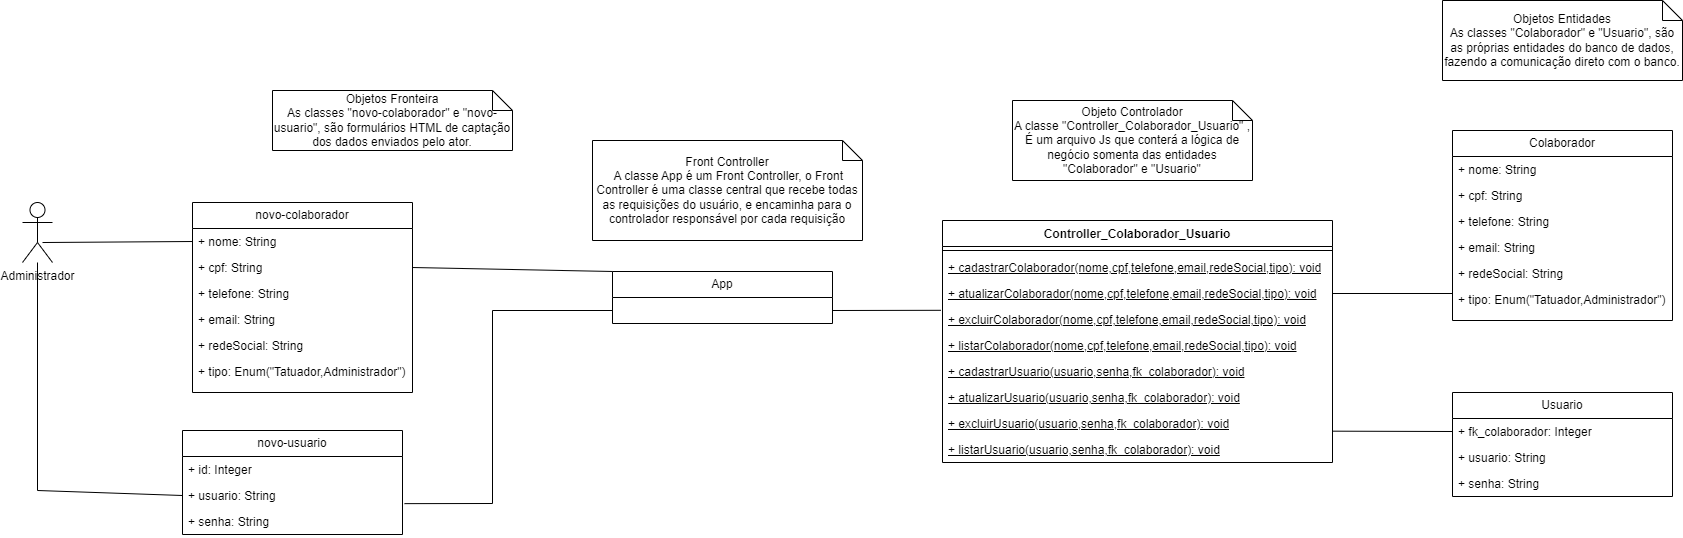

The diagram above was exported from draw.io. Its source (the exported page's mxGraphModel, read from the mxfile embedded in the PNG):
<mxGraphModel dx="205" dy="1675" grid="1" gridSize="10" guides="1" tooltips="1" connect="1" arrows="1" fold="1" page="1" pageScale="1" pageWidth="827" pageHeight="1169" background="#FFFFFF" math="0" shadow="0">
  <root>
    <mxCell id="0" />
    <mxCell id="1" parent="0" />
    <mxCell id="eQoVY-R1WW7PSL7WKBIK-1" value="novo-colaborador" style="swimlane;fontStyle=0;childLayout=stackLayout;horizontal=1;startSize=26;fillColor=none;horizontalStack=0;resizeParent=1;resizeParentMax=0;resizeLast=0;collapsible=1;marginBottom=0;whiteSpace=wrap;html=1;" parent="1" vertex="1">
      <mxGeometry x="1070" y="142" width="220" height="190" as="geometry" />
    </mxCell>
    <mxCell id="eQoVY-R1WW7PSL7WKBIK-2" value="+ nome: String" style="text;strokeColor=none;fillColor=none;align=left;verticalAlign=top;spacingLeft=4;spacingRight=4;overflow=hidden;rotatable=0;points=[[0,0.5],[1,0.5]];portConstraint=eastwest;whiteSpace=wrap;html=1;" parent="eQoVY-R1WW7PSL7WKBIK-1" vertex="1">
      <mxGeometry y="26" width="220" height="26" as="geometry" />
    </mxCell>
    <mxCell id="eQoVY-R1WW7PSL7WKBIK-3" value="+ cpf: String" style="text;strokeColor=none;fillColor=none;align=left;verticalAlign=top;spacingLeft=4;spacingRight=4;overflow=hidden;rotatable=0;points=[[0,0.5],[1,0.5]];portConstraint=eastwest;whiteSpace=wrap;html=1;" parent="eQoVY-R1WW7PSL7WKBIK-1" vertex="1">
      <mxGeometry y="52" width="220" height="26" as="geometry" />
    </mxCell>
    <mxCell id="eQoVY-R1WW7PSL7WKBIK-27" value="+ telefone: String" style="text;strokeColor=none;fillColor=none;align=left;verticalAlign=top;spacingLeft=4;spacingRight=4;overflow=hidden;rotatable=0;points=[[0,0.5],[1,0.5]];portConstraint=eastwest;whiteSpace=wrap;html=1;" parent="eQoVY-R1WW7PSL7WKBIK-1" vertex="1">
      <mxGeometry y="78" width="220" height="26" as="geometry" />
    </mxCell>
    <mxCell id="eQoVY-R1WW7PSL7WKBIK-28" value="+ email: String" style="text;strokeColor=none;fillColor=none;align=left;verticalAlign=top;spacingLeft=4;spacingRight=4;overflow=hidden;rotatable=0;points=[[0,0.5],[1,0.5]];portConstraint=eastwest;whiteSpace=wrap;html=1;" parent="eQoVY-R1WW7PSL7WKBIK-1" vertex="1">
      <mxGeometry y="104" width="220" height="26" as="geometry" />
    </mxCell>
    <mxCell id="eQoVY-R1WW7PSL7WKBIK-29" value="+ redeSocial: String" style="text;strokeColor=none;fillColor=none;align=left;verticalAlign=top;spacingLeft=4;spacingRight=4;overflow=hidden;rotatable=0;points=[[0,0.5],[1,0.5]];portConstraint=eastwest;whiteSpace=wrap;html=1;" parent="eQoVY-R1WW7PSL7WKBIK-1" vertex="1">
      <mxGeometry y="130" width="220" height="26" as="geometry" />
    </mxCell>
    <mxCell id="eQoVY-R1WW7PSL7WKBIK-30" value="+ tipo: Enum(&quot;Tatuador,Administrador&quot;)" style="text;strokeColor=none;fillColor=none;align=left;verticalAlign=top;spacingLeft=4;spacingRight=4;overflow=hidden;rotatable=0;points=[[0,0.5],[1,0.5]];portConstraint=eastwest;whiteSpace=wrap;html=1;" parent="eQoVY-R1WW7PSL7WKBIK-1" vertex="1">
      <mxGeometry y="156" width="220" height="34" as="geometry" />
    </mxCell>
    <mxCell id="eQoVY-R1WW7PSL7WKBIK-5" value="Administrador" style="shape=umlActor;verticalLabelPosition=bottom;verticalAlign=top;html=1;" parent="1" vertex="1">
      <mxGeometry x="900" y="142" width="30" height="60" as="geometry" />
    </mxCell>
    <mxCell id="eQoVY-R1WW7PSL7WKBIK-6" value="" style="endArrow=none;endFill=0;endSize=12;html=1;rounded=0;exitX=0.667;exitY=0.667;exitDx=0;exitDy=0;exitPerimeter=0;entryX=0;entryY=0.5;entryDx=0;entryDy=0;" parent="1" source="eQoVY-R1WW7PSL7WKBIK-5" target="eQoVY-R1WW7PSL7WKBIK-2" edge="1">
      <mxGeometry width="160" relative="1" as="geometry">
        <mxPoint x="1100" y="300" as="sourcePoint" />
        <mxPoint x="1260" y="300" as="targetPoint" />
      </mxGeometry>
    </mxCell>
    <mxCell id="eQoVY-R1WW7PSL7WKBIK-11" value="Controller_Colaborador_Usuario" style="swimlane;fontStyle=1;align=center;verticalAlign=top;childLayout=stackLayout;horizontal=1;startSize=26;horizontalStack=0;resizeParent=1;resizeParentMax=0;resizeLast=0;collapsible=1;marginBottom=0;whiteSpace=wrap;html=1;" parent="1" vertex="1">
      <mxGeometry x="1820" y="160" width="390" height="242" as="geometry" />
    </mxCell>
    <mxCell id="eQoVY-R1WW7PSL7WKBIK-13" value="" style="line;strokeWidth=1;fillColor=none;align=left;verticalAlign=middle;spacingTop=-1;spacingLeft=3;spacingRight=3;rotatable=0;labelPosition=right;points=[];portConstraint=eastwest;strokeColor=inherit;" parent="eQoVY-R1WW7PSL7WKBIK-11" vertex="1">
      <mxGeometry y="26" width="390" height="8" as="geometry" />
    </mxCell>
    <mxCell id="eQoVY-R1WW7PSL7WKBIK-14" value="&lt;u&gt;+ cadastrarColaborador(nome,cpf,telefone,email,redeSocial,tipo): void&lt;/u&gt;" style="text;strokeColor=none;fillColor=none;align=left;verticalAlign=top;spacingLeft=4;spacingRight=4;overflow=hidden;rotatable=0;points=[[0,0.5],[1,0.5]];portConstraint=eastwest;whiteSpace=wrap;html=1;" parent="eQoVY-R1WW7PSL7WKBIK-11" vertex="1">
      <mxGeometry y="34" width="390" height="26" as="geometry" />
    </mxCell>
    <mxCell id="eQoVY-R1WW7PSL7WKBIK-15" value="&lt;u&gt;+ atualizarColaborador(nome,cpf,telefone,email,redeSocial,tipo): void&lt;/u&gt;" style="text;strokeColor=none;fillColor=none;align=left;verticalAlign=top;spacingLeft=4;spacingRight=4;overflow=hidden;rotatable=0;points=[[0,0.5],[1,0.5]];portConstraint=eastwest;whiteSpace=wrap;html=1;" parent="eQoVY-R1WW7PSL7WKBIK-11" vertex="1">
      <mxGeometry y="60" width="390" height="26" as="geometry" />
    </mxCell>
    <mxCell id="eQoVY-R1WW7PSL7WKBIK-16" value="&lt;u&gt;+ excluirColaborador(nome,cpf,telefone,email,redeSocial,tipo): void&lt;/u&gt;" style="text;strokeColor=none;fillColor=none;align=left;verticalAlign=top;spacingLeft=4;spacingRight=4;overflow=hidden;rotatable=0;points=[[0,0.5],[1,0.5]];portConstraint=eastwest;whiteSpace=wrap;html=1;" parent="eQoVY-R1WW7PSL7WKBIK-11" vertex="1">
      <mxGeometry y="86" width="390" height="26" as="geometry" />
    </mxCell>
    <mxCell id="eQoVY-R1WW7PSL7WKBIK-17" value="&lt;u&gt;+ listarColaborador(nome,cpf,telefone,email,redeSocial,tipo): void&lt;/u&gt;" style="text;strokeColor=none;fillColor=none;align=left;verticalAlign=top;spacingLeft=4;spacingRight=4;overflow=hidden;rotatable=0;points=[[0,0.5],[1,0.5]];portConstraint=eastwest;whiteSpace=wrap;html=1;" parent="eQoVY-R1WW7PSL7WKBIK-11" vertex="1">
      <mxGeometry y="112" width="390" height="26" as="geometry" />
    </mxCell>
    <mxCell id="eQoVY-R1WW7PSL7WKBIK-33" value="&lt;u&gt;+ cadastrarUsuario(usuario,senha,fk_colaborador): void&lt;/u&gt;" style="text;strokeColor=none;fillColor=none;align=left;verticalAlign=top;spacingLeft=4;spacingRight=4;overflow=hidden;rotatable=0;points=[[0,0.5],[1,0.5]];portConstraint=eastwest;whiteSpace=wrap;html=1;" parent="eQoVY-R1WW7PSL7WKBIK-11" vertex="1">
      <mxGeometry y="138" width="390" height="26" as="geometry" />
    </mxCell>
    <mxCell id="eQoVY-R1WW7PSL7WKBIK-41" value="&lt;u&gt;+ atualizarUsuario(usuario,senha,fk_colaborador): void&lt;/u&gt;" style="text;strokeColor=none;fillColor=none;align=left;verticalAlign=top;spacingLeft=4;spacingRight=4;overflow=hidden;rotatable=0;points=[[0,0.5],[1,0.5]];portConstraint=eastwest;whiteSpace=wrap;html=1;" parent="eQoVY-R1WW7PSL7WKBIK-11" vertex="1">
      <mxGeometry y="164" width="390" height="26" as="geometry" />
    </mxCell>
    <mxCell id="eQoVY-R1WW7PSL7WKBIK-42" value="&lt;u&gt;+ excluirUsuario(usuario,senha,fk_colaborador): void&lt;/u&gt;" style="text;strokeColor=none;fillColor=none;align=left;verticalAlign=top;spacingLeft=4;spacingRight=4;overflow=hidden;rotatable=0;points=[[0,0.5],[1,0.5]];portConstraint=eastwest;whiteSpace=wrap;html=1;" parent="eQoVY-R1WW7PSL7WKBIK-11" vertex="1">
      <mxGeometry y="190" width="390" height="26" as="geometry" />
    </mxCell>
    <mxCell id="eQoVY-R1WW7PSL7WKBIK-43" value="&lt;u&gt;+ listarUsuario(usuario,senha,fk_colaborador): void&lt;/u&gt;" style="text;strokeColor=none;fillColor=none;align=left;verticalAlign=top;spacingLeft=4;spacingRight=4;overflow=hidden;rotatable=0;points=[[0,0.5],[1,0.5]];portConstraint=eastwest;whiteSpace=wrap;html=1;" parent="eQoVY-R1WW7PSL7WKBIK-11" vertex="1">
      <mxGeometry y="216" width="390" height="26" as="geometry" />
    </mxCell>
    <mxCell id="eQoVY-R1WW7PSL7WKBIK-32" value="" style="endArrow=none;endFill=0;endSize=12;html=1;rounded=0;exitX=1;exitY=0.5;exitDx=0;exitDy=0;entryX=0;entryY=0;entryDx=0;entryDy=0;" parent="1" source="eQoVY-R1WW7PSL7WKBIK-3" target="ADc1wtDmGQnjwN5A7kjx-1" edge="1">
      <mxGeometry width="160" relative="1" as="geometry">
        <mxPoint x="1400" y="211" as="sourcePoint" />
        <mxPoint x="1420" y="207" as="targetPoint" />
      </mxGeometry>
    </mxCell>
    <mxCell id="eQoVY-R1WW7PSL7WKBIK-44" value="Colaborador" style="swimlane;fontStyle=0;childLayout=stackLayout;horizontal=1;startSize=26;fillColor=none;horizontalStack=0;resizeParent=1;resizeParentMax=0;resizeLast=0;collapsible=1;marginBottom=0;whiteSpace=wrap;html=1;" parent="1" vertex="1">
      <mxGeometry x="2330" y="70" width="220" height="190" as="geometry" />
    </mxCell>
    <mxCell id="eQoVY-R1WW7PSL7WKBIK-45" value="+ nome: String" style="text;strokeColor=none;fillColor=none;align=left;verticalAlign=top;spacingLeft=4;spacingRight=4;overflow=hidden;rotatable=0;points=[[0,0.5],[1,0.5]];portConstraint=eastwest;whiteSpace=wrap;html=1;" parent="eQoVY-R1WW7PSL7WKBIK-44" vertex="1">
      <mxGeometry y="26" width="220" height="26" as="geometry" />
    </mxCell>
    <mxCell id="eQoVY-R1WW7PSL7WKBIK-46" value="+ cpf: String" style="text;strokeColor=none;fillColor=none;align=left;verticalAlign=top;spacingLeft=4;spacingRight=4;overflow=hidden;rotatable=0;points=[[0,0.5],[1,0.5]];portConstraint=eastwest;whiteSpace=wrap;html=1;" parent="eQoVY-R1WW7PSL7WKBIK-44" vertex="1">
      <mxGeometry y="52" width="220" height="26" as="geometry" />
    </mxCell>
    <mxCell id="eQoVY-R1WW7PSL7WKBIK-47" value="+ telefone: String" style="text;strokeColor=none;fillColor=none;align=left;verticalAlign=top;spacingLeft=4;spacingRight=4;overflow=hidden;rotatable=0;points=[[0,0.5],[1,0.5]];portConstraint=eastwest;whiteSpace=wrap;html=1;" parent="eQoVY-R1WW7PSL7WKBIK-44" vertex="1">
      <mxGeometry y="78" width="220" height="26" as="geometry" />
    </mxCell>
    <mxCell id="eQoVY-R1WW7PSL7WKBIK-48" value="+ email: String" style="text;strokeColor=none;fillColor=none;align=left;verticalAlign=top;spacingLeft=4;spacingRight=4;overflow=hidden;rotatable=0;points=[[0,0.5],[1,0.5]];portConstraint=eastwest;whiteSpace=wrap;html=1;" parent="eQoVY-R1WW7PSL7WKBIK-44" vertex="1">
      <mxGeometry y="104" width="220" height="26" as="geometry" />
    </mxCell>
    <mxCell id="eQoVY-R1WW7PSL7WKBIK-49" value="+ redeSocial: String" style="text;strokeColor=none;fillColor=none;align=left;verticalAlign=top;spacingLeft=4;spacingRight=4;overflow=hidden;rotatable=0;points=[[0,0.5],[1,0.5]];portConstraint=eastwest;whiteSpace=wrap;html=1;" parent="eQoVY-R1WW7PSL7WKBIK-44" vertex="1">
      <mxGeometry y="130" width="220" height="26" as="geometry" />
    </mxCell>
    <mxCell id="eQoVY-R1WW7PSL7WKBIK-50" value="+ tipo: Enum(&quot;Tatuador,Administrador&quot;)" style="text;strokeColor=none;fillColor=none;align=left;verticalAlign=top;spacingLeft=4;spacingRight=4;overflow=hidden;rotatable=0;points=[[0,0.5],[1,0.5]];portConstraint=eastwest;whiteSpace=wrap;html=1;" parent="eQoVY-R1WW7PSL7WKBIK-44" vertex="1">
      <mxGeometry y="156" width="220" height="34" as="geometry" />
    </mxCell>
    <mxCell id="eQoVY-R1WW7PSL7WKBIK-51" value="novo-usuario" style="swimlane;fontStyle=0;childLayout=stackLayout;horizontal=1;startSize=26;fillColor=none;horizontalStack=0;resizeParent=1;resizeParentMax=0;resizeLast=0;collapsible=1;marginBottom=0;whiteSpace=wrap;html=1;" parent="1" vertex="1">
      <mxGeometry x="1060" y="370" width="220" height="104" as="geometry" />
    </mxCell>
    <mxCell id="eQoVY-R1WW7PSL7WKBIK-52" value="+ id: Integer" style="text;strokeColor=none;fillColor=none;align=left;verticalAlign=top;spacingLeft=4;spacingRight=4;overflow=hidden;rotatable=0;points=[[0,0.5],[1,0.5]];portConstraint=eastwest;whiteSpace=wrap;html=1;" parent="eQoVY-R1WW7PSL7WKBIK-51" vertex="1">
      <mxGeometry y="26" width="220" height="26" as="geometry" />
    </mxCell>
    <mxCell id="eQoVY-R1WW7PSL7WKBIK-53" value="+ usuario: String" style="text;strokeColor=none;fillColor=none;align=left;verticalAlign=top;spacingLeft=4;spacingRight=4;overflow=hidden;rotatable=0;points=[[0,0.5],[1,0.5]];portConstraint=eastwest;whiteSpace=wrap;html=1;" parent="eQoVY-R1WW7PSL7WKBIK-51" vertex="1">
      <mxGeometry y="52" width="220" height="26" as="geometry" />
    </mxCell>
    <mxCell id="eQoVY-R1WW7PSL7WKBIK-54" value="+ senha: String" style="text;strokeColor=none;fillColor=none;align=left;verticalAlign=top;spacingLeft=4;spacingRight=4;overflow=hidden;rotatable=0;points=[[0,0.5],[1,0.5]];portConstraint=eastwest;whiteSpace=wrap;html=1;" parent="eQoVY-R1WW7PSL7WKBIK-51" vertex="1">
      <mxGeometry y="78" width="220" height="26" as="geometry" />
    </mxCell>
    <mxCell id="eQoVY-R1WW7PSL7WKBIK-58" value="" style="endArrow=none;endFill=0;endSize=12;html=1;rounded=0;entryX=0;entryY=0.5;entryDx=0;entryDy=0;" parent="1" source="eQoVY-R1WW7PSL7WKBIK-5" target="eQoVY-R1WW7PSL7WKBIK-53" edge="1">
      <mxGeometry width="160" relative="1" as="geometry">
        <mxPoint x="890" y="290" as="sourcePoint" />
        <mxPoint x="1120" y="440" as="targetPoint" />
        <Array as="points">
          <mxPoint x="915" y="430" />
        </Array>
      </mxGeometry>
    </mxCell>
    <mxCell id="eQoVY-R1WW7PSL7WKBIK-59" value="" style="endArrow=none;endFill=0;endSize=12;html=1;rounded=0;exitX=1.009;exitY=0.813;exitDx=0;exitDy=0;exitPerimeter=0;entryX=0;entryY=0.75;entryDx=0;entryDy=0;" parent="1" source="eQoVY-R1WW7PSL7WKBIK-53" target="ADc1wtDmGQnjwN5A7kjx-1" edge="1">
      <mxGeometry width="160" relative="1" as="geometry">
        <mxPoint x="1390" y="450" as="sourcePoint" />
        <mxPoint x="1430" y="250" as="targetPoint" />
        <Array as="points">
          <mxPoint x="1370" y="443" />
          <mxPoint x="1370" y="250" />
        </Array>
      </mxGeometry>
    </mxCell>
    <mxCell id="eQoVY-R1WW7PSL7WKBIK-60" value="Usuario" style="swimlane;fontStyle=0;childLayout=stackLayout;horizontal=1;startSize=26;fillColor=none;horizontalStack=0;resizeParent=1;resizeParentMax=0;resizeLast=0;collapsible=1;marginBottom=0;whiteSpace=wrap;html=1;" parent="1" vertex="1">
      <mxGeometry x="2330" y="332" width="220" height="104" as="geometry" />
    </mxCell>
    <mxCell id="eQoVY-R1WW7PSL7WKBIK-61" value="+ fk_colaborador: Integer" style="text;strokeColor=none;fillColor=none;align=left;verticalAlign=top;spacingLeft=4;spacingRight=4;overflow=hidden;rotatable=0;points=[[0,0.5],[1,0.5]];portConstraint=eastwest;whiteSpace=wrap;html=1;" parent="eQoVY-R1WW7PSL7WKBIK-60" vertex="1">
      <mxGeometry y="26" width="220" height="26" as="geometry" />
    </mxCell>
    <mxCell id="eQoVY-R1WW7PSL7WKBIK-62" value="+ usuario: String" style="text;strokeColor=none;fillColor=none;align=left;verticalAlign=top;spacingLeft=4;spacingRight=4;overflow=hidden;rotatable=0;points=[[0,0.5],[1,0.5]];portConstraint=eastwest;whiteSpace=wrap;html=1;" parent="eQoVY-R1WW7PSL7WKBIK-60" vertex="1">
      <mxGeometry y="52" width="220" height="26" as="geometry" />
    </mxCell>
    <mxCell id="eQoVY-R1WW7PSL7WKBIK-63" value="+ senha: String" style="text;strokeColor=none;fillColor=none;align=left;verticalAlign=top;spacingLeft=4;spacingRight=4;overflow=hidden;rotatable=0;points=[[0,0.5],[1,0.5]];portConstraint=eastwest;whiteSpace=wrap;html=1;" parent="eQoVY-R1WW7PSL7WKBIK-60" vertex="1">
      <mxGeometry y="78" width="220" height="26" as="geometry" />
    </mxCell>
    <mxCell id="eQoVY-R1WW7PSL7WKBIK-64" value="" style="endArrow=none;endFill=0;endSize=12;html=1;rounded=0;entryX=0;entryY=0.5;entryDx=0;entryDy=0;exitX=1.002;exitY=0.795;exitDx=0;exitDy=0;exitPerimeter=0;" parent="1" source="eQoVY-R1WW7PSL7WKBIK-42" target="eQoVY-R1WW7PSL7WKBIK-61" edge="1">
      <mxGeometry width="160" relative="1" as="geometry">
        <mxPoint x="1980" y="350" as="sourcePoint" />
        <mxPoint x="2110" y="350" as="targetPoint" />
      </mxGeometry>
    </mxCell>
    <mxCell id="eQoVY-R1WW7PSL7WKBIK-67" value="&lt;div style=&quot;&quot;&gt;Objetos Fronteira&lt;/div&gt;&lt;div style=&quot;&quot;&gt;As classes &quot;novo-colaborador&quot; e &quot;novo-usuario&quot;, são formulários HTML de captação dos dados enviados pelo ator.&lt;/div&gt;" style="shape=note;size=20;whiteSpace=wrap;html=1;align=center;" parent="1" vertex="1">
      <mxGeometry x="1150" y="30" width="240" height="60" as="geometry" />
    </mxCell>
    <mxCell id="eQoVY-R1WW7PSL7WKBIK-68" value="&lt;div style=&quot;&quot;&gt;Objeto Controlador&lt;/div&gt;&lt;div style=&quot;&quot;&gt;&lt;span style=&quot;background-color: initial;&quot;&gt;A classe &quot;Controller_Colaborador_Usuario&quot; , É um arquivo Js que conterá a lógica de negócio somenta das entidades &quot;Colaborador&quot; e &quot;Usuario&quot;&lt;/span&gt;&lt;/div&gt;" style="shape=note;size=20;whiteSpace=wrap;html=1;align=center;" parent="1" vertex="1">
      <mxGeometry x="1890" y="40" width="240" height="80" as="geometry" />
    </mxCell>
    <mxCell id="eQoVY-R1WW7PSL7WKBIK-69" value="&lt;div style=&quot;&quot;&gt;Objetos Entidades&lt;/div&gt;&lt;div style=&quot;&quot;&gt;&lt;span style=&quot;background-color: initial;&quot;&gt;As classes &quot;Colaborador&quot; e &quot;Usuario&quot;, são as próprias entidades do banco de dados, fazendo a comunicação direto com o banco.&lt;/span&gt;&lt;/div&gt;" style="shape=note;size=20;whiteSpace=wrap;html=1;align=center;" parent="1" vertex="1">
      <mxGeometry x="2320" y="-60" width="240" height="80" as="geometry" />
    </mxCell>
    <mxCell id="ADc1wtDmGQnjwN5A7kjx-1" value="App" style="swimlane;fontStyle=0;childLayout=stackLayout;horizontal=1;startSize=26;fillColor=none;horizontalStack=0;resizeParent=1;resizeParentMax=0;resizeLast=0;collapsible=1;marginBottom=0;whiteSpace=wrap;html=1;" parent="1" vertex="1">
      <mxGeometry x="1490" y="211" width="220" height="52" as="geometry" />
    </mxCell>
    <mxCell id="ADc1wtDmGQnjwN5A7kjx-5" value="&lt;div style=&quot;&quot;&gt;Front Controller&lt;/div&gt;&lt;div style=&quot;&quot;&gt;&amp;nbsp;A classe App é um Front Controller, o Front Controller é uma classe central que recebe todas as requisições do usuário, e encaminha para o controlador responsável por cada requisição&lt;/div&gt;" style="shape=note;size=20;whiteSpace=wrap;html=1;align=center;" parent="1" vertex="1">
      <mxGeometry x="1470" y="80" width="270" height="100" as="geometry" />
    </mxCell>
    <mxCell id="ADc1wtDmGQnjwN5A7kjx-7" value="" style="endArrow=none;endFill=0;endSize=12;html=1;rounded=0;exitX=1;exitY=0.75;exitDx=0;exitDy=0;entryX=-0.004;entryY=0.146;entryDx=0;entryDy=0;entryPerimeter=0;" parent="1" source="ADc1wtDmGQnjwN5A7kjx-1" target="eQoVY-R1WW7PSL7WKBIK-16" edge="1">
      <mxGeometry width="160" relative="1" as="geometry">
        <mxPoint x="1720" y="250" as="sourcePoint" />
        <mxPoint x="1800" y="250" as="targetPoint" />
      </mxGeometry>
    </mxCell>
    <mxCell id="ADc1wtDmGQnjwN5A7kjx-9" value="" style="endArrow=none;endFill=0;endSize=12;html=1;rounded=0;exitX=1;exitY=0.5;exitDx=0;exitDy=0;entryX=0;entryY=0.206;entryDx=0;entryDy=0;entryPerimeter=0;" parent="1" source="eQoVY-R1WW7PSL7WKBIK-15" target="eQoVY-R1WW7PSL7WKBIK-50" edge="1">
      <mxGeometry width="160" relative="1" as="geometry">
        <mxPoint x="2240" y="236.5" as="sourcePoint" />
        <mxPoint x="2310" y="237" as="targetPoint" />
      </mxGeometry>
    </mxCell>
  </root>
</mxGraphModel>